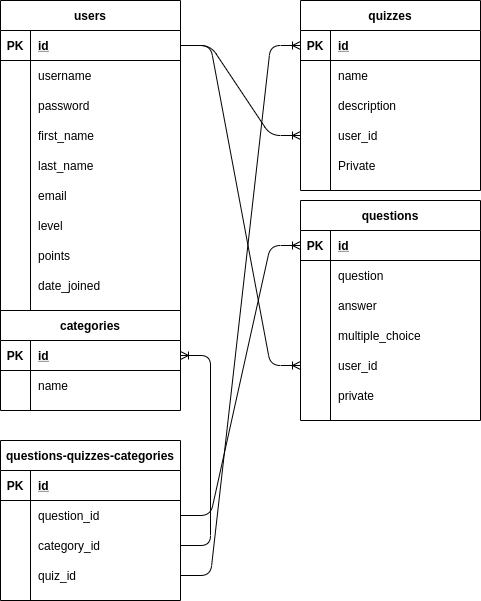

The diagram above was exported from draw.io. Its source (the exported page's mxGraphModel, read from the mxfile embedded in the PNG):
<mxGraphModel dx="324" dy="368" grid="1" gridSize="10" guides="1" tooltips="1" connect="1" arrows="1" fold="1" page="1" pageScale="1" pageWidth="1100" pageHeight="850" math="0" shadow="0">
  <root>
    <mxCell id="0" />
    <mxCell id="1" parent="0" />
    <mxCell id="2" value="users" style="shape=table;startSize=30;container=1;collapsible=1;childLayout=tableLayout;fixedRows=1;rowLines=0;fontStyle=1;align=center;resizeLast=1;" parent="1" vertex="1">
      <mxGeometry x="40" y="40" width="180" height="310" as="geometry" />
    </mxCell>
    <mxCell id="3" value="" style="shape=partialRectangle;collapsible=0;dropTarget=0;pointerEvents=0;fillColor=none;top=0;left=0;bottom=1;right=0;points=[[0,0.5],[1,0.5]];portConstraint=eastwest;" parent="2" vertex="1">
      <mxGeometry y="30" width="180" height="30" as="geometry" />
    </mxCell>
    <mxCell id="4" value="PK" style="shape=partialRectangle;connectable=0;fillColor=none;top=0;left=0;bottom=0;right=0;fontStyle=1;overflow=hidden;" parent="3" vertex="1">
      <mxGeometry width="30" height="30" as="geometry" />
    </mxCell>
    <mxCell id="5" value="id" style="shape=partialRectangle;connectable=0;fillColor=none;top=0;left=0;bottom=0;right=0;align=left;spacingLeft=6;fontStyle=5;overflow=hidden;" parent="3" vertex="1">
      <mxGeometry x="30" width="150" height="30" as="geometry" />
    </mxCell>
    <mxCell id="6" value="" style="shape=partialRectangle;collapsible=0;dropTarget=0;pointerEvents=0;fillColor=none;top=0;left=0;bottom=0;right=0;points=[[0,0.5],[1,0.5]];portConstraint=eastwest;" parent="2" vertex="1">
      <mxGeometry y="60" width="180" height="30" as="geometry" />
    </mxCell>
    <mxCell id="7" value="" style="shape=partialRectangle;connectable=0;fillColor=none;top=0;left=0;bottom=0;right=0;editable=1;overflow=hidden;" parent="6" vertex="1">
      <mxGeometry width="30" height="30" as="geometry" />
    </mxCell>
    <mxCell id="8" value="username" style="shape=partialRectangle;connectable=0;fillColor=none;top=0;left=0;bottom=0;right=0;align=left;spacingLeft=6;overflow=hidden;" parent="6" vertex="1">
      <mxGeometry x="30" width="150" height="30" as="geometry" />
    </mxCell>
    <mxCell id="9" value="" style="shape=partialRectangle;collapsible=0;dropTarget=0;pointerEvents=0;fillColor=none;top=0;left=0;bottom=0;right=0;points=[[0,0.5],[1,0.5]];portConstraint=eastwest;" parent="2" vertex="1">
      <mxGeometry y="90" width="180" height="30" as="geometry" />
    </mxCell>
    <mxCell id="10" value="" style="shape=partialRectangle;connectable=0;fillColor=none;top=0;left=0;bottom=0;right=0;editable=1;overflow=hidden;" parent="9" vertex="1">
      <mxGeometry width="30" height="30" as="geometry" />
    </mxCell>
    <mxCell id="11" value="password" style="shape=partialRectangle;connectable=0;fillColor=none;top=0;left=0;bottom=0;right=0;align=left;spacingLeft=6;overflow=hidden;" parent="9" vertex="1">
      <mxGeometry x="30" width="150" height="30" as="geometry" />
    </mxCell>
    <mxCell id="12" value="" style="shape=partialRectangle;collapsible=0;dropTarget=0;pointerEvents=0;fillColor=none;top=0;left=0;bottom=0;right=0;points=[[0,0.5],[1,0.5]];portConstraint=eastwest;" parent="2" vertex="1">
      <mxGeometry y="120" width="180" height="30" as="geometry" />
    </mxCell>
    <mxCell id="13" value="" style="shape=partialRectangle;connectable=0;fillColor=none;top=0;left=0;bottom=0;right=0;editable=1;overflow=hidden;" parent="12" vertex="1">
      <mxGeometry width="30" height="30" as="geometry" />
    </mxCell>
    <mxCell id="14" value="first_name" style="shape=partialRectangle;connectable=0;fillColor=none;top=0;left=0;bottom=0;right=0;align=left;spacingLeft=6;overflow=hidden;" parent="12" vertex="1">
      <mxGeometry x="30" width="150" height="30" as="geometry" />
    </mxCell>
    <mxCell id="15" value="" style="shape=partialRectangle;collapsible=0;dropTarget=0;pointerEvents=0;fillColor=none;top=0;left=0;bottom=0;right=0;points=[[0,0.5],[1,0.5]];portConstraint=eastwest;" parent="2" vertex="1">
      <mxGeometry y="150" width="180" height="30" as="geometry" />
    </mxCell>
    <mxCell id="16" value="" style="shape=partialRectangle;connectable=0;fillColor=none;top=0;left=0;bottom=0;right=0;editable=1;overflow=hidden;" parent="15" vertex="1">
      <mxGeometry width="30" height="30" as="geometry" />
    </mxCell>
    <mxCell id="17" value="last_name" style="shape=partialRectangle;connectable=0;fillColor=none;top=0;left=0;bottom=0;right=0;align=left;spacingLeft=6;overflow=hidden;" parent="15" vertex="1">
      <mxGeometry x="30" width="150" height="30" as="geometry" />
    </mxCell>
    <mxCell id="18" value="" style="shape=partialRectangle;collapsible=0;dropTarget=0;pointerEvents=0;fillColor=none;top=0;left=0;bottom=0;right=0;points=[[0,0.5],[1,0.5]];portConstraint=eastwest;" parent="2" vertex="1">
      <mxGeometry y="180" width="180" height="30" as="geometry" />
    </mxCell>
    <mxCell id="19" value="" style="shape=partialRectangle;connectable=0;fillColor=none;top=0;left=0;bottom=0;right=0;editable=1;overflow=hidden;" parent="18" vertex="1">
      <mxGeometry width="30" height="30" as="geometry" />
    </mxCell>
    <mxCell id="20" value="email" style="shape=partialRectangle;connectable=0;fillColor=none;top=0;left=0;bottom=0;right=0;align=left;spacingLeft=6;overflow=hidden;" parent="18" vertex="1">
      <mxGeometry x="30" width="150" height="30" as="geometry" />
    </mxCell>
    <mxCell id="21" value="" style="shape=partialRectangle;collapsible=0;dropTarget=0;pointerEvents=0;fillColor=none;top=0;left=0;bottom=0;right=0;points=[[0,0.5],[1,0.5]];portConstraint=eastwest;" parent="2" vertex="1">
      <mxGeometry y="210" width="180" height="30" as="geometry" />
    </mxCell>
    <mxCell id="22" value="" style="shape=partialRectangle;connectable=0;fillColor=none;top=0;left=0;bottom=0;right=0;editable=1;overflow=hidden;" parent="21" vertex="1">
      <mxGeometry width="30" height="30" as="geometry" />
    </mxCell>
    <mxCell id="23" value="level" style="shape=partialRectangle;connectable=0;fillColor=none;top=0;left=0;bottom=0;right=0;align=left;spacingLeft=6;overflow=hidden;" parent="21" vertex="1">
      <mxGeometry x="30" width="150" height="30" as="geometry" />
    </mxCell>
    <mxCell id="24" value="" style="shape=partialRectangle;collapsible=0;dropTarget=0;pointerEvents=0;fillColor=none;top=0;left=0;bottom=0;right=0;points=[[0,0.5],[1,0.5]];portConstraint=eastwest;" parent="2" vertex="1">
      <mxGeometry y="240" width="180" height="30" as="geometry" />
    </mxCell>
    <mxCell id="25" value="" style="shape=partialRectangle;connectable=0;fillColor=none;top=0;left=0;bottom=0;right=0;editable=1;overflow=hidden;" parent="24" vertex="1">
      <mxGeometry width="30" height="30" as="geometry" />
    </mxCell>
    <mxCell id="26" value="points" style="shape=partialRectangle;connectable=0;fillColor=none;top=0;left=0;bottom=0;right=0;align=left;spacingLeft=6;overflow=hidden;" parent="24" vertex="1">
      <mxGeometry x="30" width="150" height="30" as="geometry" />
    </mxCell>
    <mxCell id="170" value="" style="shape=partialRectangle;collapsible=0;dropTarget=0;pointerEvents=0;fillColor=none;top=0;left=0;bottom=0;right=0;points=[[0,0.5],[1,0.5]];portConstraint=eastwest;" vertex="1" parent="2">
      <mxGeometry y="270" width="180" height="30" as="geometry" />
    </mxCell>
    <mxCell id="171" value="" style="shape=partialRectangle;connectable=0;fillColor=none;top=0;left=0;bottom=0;right=0;editable=1;overflow=hidden;" vertex="1" parent="170">
      <mxGeometry width="30" height="30" as="geometry" />
    </mxCell>
    <mxCell id="172" value="date_joined" style="shape=partialRectangle;connectable=0;fillColor=none;top=0;left=0;bottom=0;right=0;align=left;spacingLeft=6;overflow=hidden;" vertex="1" parent="170">
      <mxGeometry x="30" width="150" height="30" as="geometry" />
    </mxCell>
    <mxCell id="27" value="quizzes" style="shape=table;startSize=30;container=1;collapsible=1;childLayout=tableLayout;fixedRows=1;rowLines=0;fontStyle=1;align=center;resizeLast=1;fillColor=none;" parent="1" vertex="1">
      <mxGeometry x="340" y="40" width="180" height="190" as="geometry" />
    </mxCell>
    <mxCell id="28" value="" style="shape=partialRectangle;collapsible=0;dropTarget=0;pointerEvents=0;fillColor=none;top=0;left=0;bottom=1;right=0;points=[[0,0.5],[1,0.5]];portConstraint=eastwest;" parent="27" vertex="1">
      <mxGeometry y="30" width="180" height="30" as="geometry" />
    </mxCell>
    <mxCell id="29" value="PK" style="shape=partialRectangle;connectable=0;fillColor=none;top=0;left=0;bottom=0;right=0;fontStyle=1;overflow=hidden;" parent="28" vertex="1">
      <mxGeometry width="30" height="30" as="geometry" />
    </mxCell>
    <mxCell id="30" value="id" style="shape=partialRectangle;connectable=0;fillColor=none;top=0;left=0;bottom=0;right=0;align=left;spacingLeft=6;fontStyle=5;overflow=hidden;" parent="28" vertex="1">
      <mxGeometry x="30" width="150" height="30" as="geometry" />
    </mxCell>
    <mxCell id="31" value="" style="shape=partialRectangle;collapsible=0;dropTarget=0;pointerEvents=0;fillColor=none;top=0;left=0;bottom=0;right=0;points=[[0,0.5],[1,0.5]];portConstraint=eastwest;" parent="27" vertex="1">
      <mxGeometry y="60" width="180" height="30" as="geometry" />
    </mxCell>
    <mxCell id="32" value="" style="shape=partialRectangle;connectable=0;fillColor=none;top=0;left=0;bottom=0;right=0;editable=1;overflow=hidden;" parent="31" vertex="1">
      <mxGeometry width="30" height="30" as="geometry" />
    </mxCell>
    <mxCell id="33" value="name" style="shape=partialRectangle;connectable=0;fillColor=none;top=0;left=0;bottom=0;right=0;align=left;spacingLeft=6;overflow=hidden;" parent="31" vertex="1">
      <mxGeometry x="30" width="150" height="30" as="geometry" />
    </mxCell>
    <mxCell id="34" value="" style="shape=partialRectangle;collapsible=0;dropTarget=0;pointerEvents=0;fillColor=none;top=0;left=0;bottom=0;right=0;points=[[0,0.5],[1,0.5]];portConstraint=eastwest;" parent="27" vertex="1">
      <mxGeometry y="90" width="180" height="30" as="geometry" />
    </mxCell>
    <mxCell id="35" value="" style="shape=partialRectangle;connectable=0;fillColor=none;top=0;left=0;bottom=0;right=0;editable=1;overflow=hidden;" parent="34" vertex="1">
      <mxGeometry width="30" height="30" as="geometry" />
    </mxCell>
    <mxCell id="36" value="description" style="shape=partialRectangle;connectable=0;fillColor=none;top=0;left=0;bottom=0;right=0;align=left;spacingLeft=6;overflow=hidden;" parent="34" vertex="1">
      <mxGeometry x="30" width="150" height="30" as="geometry" />
    </mxCell>
    <mxCell id="37" value="" style="shape=partialRectangle;collapsible=0;dropTarget=0;pointerEvents=0;fillColor=none;top=0;left=0;bottom=0;right=0;points=[[0,0.5],[1,0.5]];portConstraint=eastwest;" parent="27" vertex="1">
      <mxGeometry y="120" width="180" height="30" as="geometry" />
    </mxCell>
    <mxCell id="38" value="" style="shape=partialRectangle;connectable=0;fillColor=none;top=0;left=0;bottom=0;right=0;editable=1;overflow=hidden;" parent="37" vertex="1">
      <mxGeometry width="30" height="30" as="geometry" />
    </mxCell>
    <mxCell id="39" value="user_id" style="shape=partialRectangle;connectable=0;fillColor=none;top=0;left=0;bottom=0;right=0;align=left;spacingLeft=6;overflow=hidden;" parent="37" vertex="1">
      <mxGeometry x="30" width="150" height="30" as="geometry" />
    </mxCell>
    <mxCell id="147" value="" style="shape=partialRectangle;collapsible=0;dropTarget=0;pointerEvents=0;fillColor=none;top=0;left=0;bottom=0;right=0;points=[[0,0.5],[1,0.5]];portConstraint=eastwest;" parent="27" vertex="1">
      <mxGeometry y="150" width="180" height="30" as="geometry" />
    </mxCell>
    <mxCell id="148" value="" style="shape=partialRectangle;connectable=0;fillColor=none;top=0;left=0;bottom=0;right=0;editable=1;overflow=hidden;" parent="147" vertex="1">
      <mxGeometry width="30" height="30" as="geometry" />
    </mxCell>
    <mxCell id="149" value="Private" style="shape=partialRectangle;connectable=0;fillColor=none;top=0;left=0;bottom=0;right=0;align=left;spacingLeft=6;overflow=hidden;" parent="147" vertex="1">
      <mxGeometry x="30" width="150" height="30" as="geometry" />
    </mxCell>
    <mxCell id="40" value="questions" style="shape=table;startSize=30;container=1;collapsible=1;childLayout=tableLayout;fixedRows=1;rowLines=0;fontStyle=1;align=center;resizeLast=1;fillColor=none;" parent="1" vertex="1">
      <mxGeometry x="340" y="240" width="180" height="220" as="geometry" />
    </mxCell>
    <mxCell id="41" value="" style="shape=partialRectangle;collapsible=0;dropTarget=0;pointerEvents=0;fillColor=none;top=0;left=0;bottom=1;right=0;points=[[0,0.5],[1,0.5]];portConstraint=eastwest;" parent="40" vertex="1">
      <mxGeometry y="30" width="180" height="30" as="geometry" />
    </mxCell>
    <mxCell id="42" value="PK" style="shape=partialRectangle;connectable=0;fillColor=none;top=0;left=0;bottom=0;right=0;fontStyle=1;overflow=hidden;" parent="41" vertex="1">
      <mxGeometry width="30" height="30" as="geometry" />
    </mxCell>
    <mxCell id="43" value="id" style="shape=partialRectangle;connectable=0;fillColor=none;top=0;left=0;bottom=0;right=0;align=left;spacingLeft=6;fontStyle=5;overflow=hidden;" parent="41" vertex="1">
      <mxGeometry x="30" width="150" height="30" as="geometry" />
    </mxCell>
    <mxCell id="44" value="" style="shape=partialRectangle;collapsible=0;dropTarget=0;pointerEvents=0;fillColor=none;top=0;left=0;bottom=0;right=0;points=[[0,0.5],[1,0.5]];portConstraint=eastwest;" parent="40" vertex="1">
      <mxGeometry y="60" width="180" height="30" as="geometry" />
    </mxCell>
    <mxCell id="45" value="" style="shape=partialRectangle;connectable=0;fillColor=none;top=0;left=0;bottom=0;right=0;editable=1;overflow=hidden;" parent="44" vertex="1">
      <mxGeometry width="30" height="30" as="geometry" />
    </mxCell>
    <mxCell id="46" value="question" style="shape=partialRectangle;connectable=0;fillColor=none;top=0;left=0;bottom=0;right=0;align=left;spacingLeft=6;overflow=hidden;" parent="44" vertex="1">
      <mxGeometry x="30" width="150" height="30" as="geometry" />
    </mxCell>
    <mxCell id="47" value="" style="shape=partialRectangle;collapsible=0;dropTarget=0;pointerEvents=0;fillColor=none;top=0;left=0;bottom=0;right=0;points=[[0,0.5],[1,0.5]];portConstraint=eastwest;" parent="40" vertex="1">
      <mxGeometry y="90" width="180" height="30" as="geometry" />
    </mxCell>
    <mxCell id="48" value="" style="shape=partialRectangle;connectable=0;fillColor=none;top=0;left=0;bottom=0;right=0;editable=1;overflow=hidden;" parent="47" vertex="1">
      <mxGeometry width="30" height="30" as="geometry" />
    </mxCell>
    <mxCell id="49" value="answer" style="shape=partialRectangle;connectable=0;fillColor=none;top=0;left=0;bottom=0;right=0;align=left;spacingLeft=6;overflow=hidden;" parent="47" vertex="1">
      <mxGeometry x="30" width="150" height="30" as="geometry" />
    </mxCell>
    <mxCell id="50" value="" style="shape=partialRectangle;collapsible=0;dropTarget=0;pointerEvents=0;fillColor=none;top=0;left=0;bottom=0;right=0;points=[[0,0.5],[1,0.5]];portConstraint=eastwest;" parent="40" vertex="1">
      <mxGeometry y="120" width="180" height="30" as="geometry" />
    </mxCell>
    <mxCell id="51" value="" style="shape=partialRectangle;connectable=0;fillColor=none;top=0;left=0;bottom=0;right=0;editable=1;overflow=hidden;" parent="50" vertex="1">
      <mxGeometry width="30" height="30" as="geometry" />
    </mxCell>
    <mxCell id="52" value="multiple_choice" style="shape=partialRectangle;connectable=0;fillColor=none;top=0;left=0;bottom=0;right=0;align=left;spacingLeft=6;overflow=hidden;" parent="50" vertex="1">
      <mxGeometry x="30" width="150" height="30" as="geometry" />
    </mxCell>
    <mxCell id="53" value="" style="shape=partialRectangle;collapsible=0;dropTarget=0;pointerEvents=0;fillColor=none;top=0;left=0;bottom=0;right=0;points=[[0,0.5],[1,0.5]];portConstraint=eastwest;" parent="40" vertex="1">
      <mxGeometry y="150" width="180" height="30" as="geometry" />
    </mxCell>
    <mxCell id="54" value="" style="shape=partialRectangle;connectable=0;fillColor=none;top=0;left=0;bottom=0;right=0;editable=1;overflow=hidden;" parent="53" vertex="1">
      <mxGeometry width="30" height="30" as="geometry" />
    </mxCell>
    <mxCell id="55" value="user_id" style="shape=partialRectangle;connectable=0;fillColor=none;top=0;left=0;bottom=0;right=0;align=left;spacingLeft=6;overflow=hidden;" parent="53" vertex="1">
      <mxGeometry x="30" width="150" height="30" as="geometry" />
    </mxCell>
    <mxCell id="166" value="" style="shape=partialRectangle;collapsible=0;dropTarget=0;pointerEvents=0;fillColor=none;top=0;left=0;bottom=0;right=0;points=[[0,0.5],[1,0.5]];portConstraint=eastwest;" parent="40" vertex="1">
      <mxGeometry y="180" width="180" height="30" as="geometry" />
    </mxCell>
    <mxCell id="167" value="" style="shape=partialRectangle;connectable=0;fillColor=none;top=0;left=0;bottom=0;right=0;editable=1;overflow=hidden;" parent="166" vertex="1">
      <mxGeometry width="30" height="30" as="geometry" />
    </mxCell>
    <mxCell id="168" value="private" style="shape=partialRectangle;connectable=0;fillColor=none;top=0;left=0;bottom=0;right=0;align=left;spacingLeft=6;overflow=hidden;" parent="166" vertex="1">
      <mxGeometry x="30" width="150" height="30" as="geometry" />
    </mxCell>
    <mxCell id="69" value="categories" style="shape=table;startSize=30;container=1;collapsible=1;childLayout=tableLayout;fixedRows=1;rowLines=0;fontStyle=1;align=center;resizeLast=1;fillColor=none;" parent="1" vertex="1">
      <mxGeometry x="40" y="350" width="180" height="100" as="geometry" />
    </mxCell>
    <mxCell id="70" value="" style="shape=partialRectangle;collapsible=0;dropTarget=0;pointerEvents=0;fillColor=none;top=0;left=0;bottom=1;right=0;points=[[0,0.5],[1,0.5]];portConstraint=eastwest;" parent="69" vertex="1">
      <mxGeometry y="30" width="180" height="30" as="geometry" />
    </mxCell>
    <mxCell id="71" value="PK" style="shape=partialRectangle;connectable=0;fillColor=none;top=0;left=0;bottom=0;right=0;fontStyle=1;overflow=hidden;" parent="70" vertex="1">
      <mxGeometry width="30" height="30" as="geometry" />
    </mxCell>
    <mxCell id="72" value="id" style="shape=partialRectangle;connectable=0;fillColor=none;top=0;left=0;bottom=0;right=0;align=left;spacingLeft=6;fontStyle=5;overflow=hidden;" parent="70" vertex="1">
      <mxGeometry x="30" width="150" height="30" as="geometry" />
    </mxCell>
    <mxCell id="73" value="" style="shape=partialRectangle;collapsible=0;dropTarget=0;pointerEvents=0;fillColor=none;top=0;left=0;bottom=0;right=0;points=[[0,0.5],[1,0.5]];portConstraint=eastwest;" parent="69" vertex="1">
      <mxGeometry y="60" width="180" height="30" as="geometry" />
    </mxCell>
    <mxCell id="74" value="" style="shape=partialRectangle;connectable=0;fillColor=none;top=0;left=0;bottom=0;right=0;editable=1;overflow=hidden;" parent="73" vertex="1">
      <mxGeometry width="30" height="30" as="geometry" />
    </mxCell>
    <mxCell id="75" value="name" style="shape=partialRectangle;connectable=0;fillColor=none;top=0;left=0;bottom=0;right=0;align=left;spacingLeft=6;overflow=hidden;" parent="73" vertex="1">
      <mxGeometry x="30" width="150" height="30" as="geometry" />
    </mxCell>
    <mxCell id="95" value="questions-quizzes-categories" style="shape=table;startSize=30;container=1;collapsible=1;childLayout=tableLayout;fixedRows=1;rowLines=0;fontStyle=1;align=center;resizeLast=1;fillColor=none;" parent="1" vertex="1">
      <mxGeometry x="40" y="480" width="180" height="160" as="geometry" />
    </mxCell>
    <mxCell id="96" value="" style="shape=partialRectangle;collapsible=0;dropTarget=0;pointerEvents=0;fillColor=none;top=0;left=0;bottom=1;right=0;points=[[0,0.5],[1,0.5]];portConstraint=eastwest;" parent="95" vertex="1">
      <mxGeometry y="30" width="180" height="30" as="geometry" />
    </mxCell>
    <mxCell id="97" value="PK" style="shape=partialRectangle;connectable=0;fillColor=none;top=0;left=0;bottom=0;right=0;fontStyle=1;overflow=hidden;" parent="96" vertex="1">
      <mxGeometry width="30" height="30" as="geometry" />
    </mxCell>
    <mxCell id="98" value="id" style="shape=partialRectangle;connectable=0;fillColor=none;top=0;left=0;bottom=0;right=0;align=left;spacingLeft=6;fontStyle=5;overflow=hidden;" parent="96" vertex="1">
      <mxGeometry x="30" width="150" height="30" as="geometry" />
    </mxCell>
    <mxCell id="99" value="" style="shape=partialRectangle;collapsible=0;dropTarget=0;pointerEvents=0;fillColor=none;top=0;left=0;bottom=0;right=0;points=[[0,0.5],[1,0.5]];portConstraint=eastwest;" parent="95" vertex="1">
      <mxGeometry y="60" width="180" height="30" as="geometry" />
    </mxCell>
    <mxCell id="100" value="" style="shape=partialRectangle;connectable=0;fillColor=none;top=0;left=0;bottom=0;right=0;editable=1;overflow=hidden;" parent="99" vertex="1">
      <mxGeometry width="30" height="30" as="geometry" />
    </mxCell>
    <mxCell id="101" value="question_id" style="shape=partialRectangle;connectable=0;fillColor=none;top=0;left=0;bottom=0;right=0;align=left;spacingLeft=6;overflow=hidden;" parent="99" vertex="1">
      <mxGeometry x="30" width="150" height="30" as="geometry" />
    </mxCell>
    <mxCell id="102" value="" style="shape=partialRectangle;collapsible=0;dropTarget=0;pointerEvents=0;fillColor=none;top=0;left=0;bottom=0;right=0;points=[[0,0.5],[1,0.5]];portConstraint=eastwest;" parent="95" vertex="1">
      <mxGeometry y="90" width="180" height="30" as="geometry" />
    </mxCell>
    <mxCell id="103" value="" style="shape=partialRectangle;connectable=0;fillColor=none;top=0;left=0;bottom=0;right=0;editable=1;overflow=hidden;" parent="102" vertex="1">
      <mxGeometry width="30" height="30" as="geometry" />
    </mxCell>
    <mxCell id="104" value="category_id" style="shape=partialRectangle;connectable=0;fillColor=none;top=0;left=0;bottom=0;right=0;align=left;spacingLeft=6;overflow=hidden;" parent="102" vertex="1">
      <mxGeometry x="30" width="150" height="30" as="geometry" />
    </mxCell>
    <mxCell id="127" value="" style="shape=partialRectangle;collapsible=0;dropTarget=0;pointerEvents=0;fillColor=none;top=0;left=0;bottom=0;right=0;points=[[0,0.5],[1,0.5]];portConstraint=eastwest;" parent="95" vertex="1">
      <mxGeometry y="120" width="180" height="30" as="geometry" />
    </mxCell>
    <mxCell id="128" value="" style="shape=partialRectangle;connectable=0;fillColor=none;top=0;left=0;bottom=0;right=0;editable=1;overflow=hidden;" parent="127" vertex="1">
      <mxGeometry width="30" height="30" as="geometry" />
    </mxCell>
    <mxCell id="129" value="quiz_id" style="shape=partialRectangle;connectable=0;fillColor=none;top=0;left=0;bottom=0;right=0;align=left;spacingLeft=6;overflow=hidden;" parent="127" vertex="1">
      <mxGeometry x="30" width="150" height="30" as="geometry" />
    </mxCell>
    <mxCell id="121" value="" style="edgeStyle=entityRelationEdgeStyle;fontSize=12;html=1;endArrow=ERoneToMany;exitX=1;exitY=0.5;exitDx=0;exitDy=0;entryX=0;entryY=0.5;entryDx=0;entryDy=0;" parent="1" source="3" target="37" edge="1">
      <mxGeometry width="100" height="100" relative="1" as="geometry">
        <mxPoint x="230" y="150" as="sourcePoint" />
        <mxPoint x="330" y="50" as="targetPoint" />
      </mxGeometry>
    </mxCell>
    <mxCell id="122" value="" style="edgeStyle=entityRelationEdgeStyle;fontSize=12;html=1;endArrow=ERoneToMany;exitX=1;exitY=0.5;exitDx=0;exitDy=0;" parent="1" source="3" target="53" edge="1">
      <mxGeometry width="100" height="100" relative="1" as="geometry">
        <mxPoint x="240" y="290" as="sourcePoint" />
        <mxPoint x="340" y="190" as="targetPoint" />
      </mxGeometry>
    </mxCell>
    <mxCell id="132" value="" style="edgeStyle=entityRelationEdgeStyle;fontSize=12;html=1;endArrow=ERoneToMany;" parent="1" source="99" target="41" edge="1">
      <mxGeometry width="100" height="100" relative="1" as="geometry">
        <mxPoint x="530" y="380" as="sourcePoint" />
        <mxPoint x="630" y="280" as="targetPoint" />
      </mxGeometry>
    </mxCell>
    <mxCell id="133" value="" style="edgeStyle=entityRelationEdgeStyle;fontSize=12;html=1;endArrow=ERoneToMany;" parent="1" source="127" target="28" edge="1">
      <mxGeometry width="100" height="100" relative="1" as="geometry">
        <mxPoint x="560" y="300" as="sourcePoint" />
        <mxPoint x="660" y="200" as="targetPoint" />
      </mxGeometry>
    </mxCell>
    <mxCell id="169" value="" style="edgeStyle=entityRelationEdgeStyle;fontSize=12;html=1;endArrow=ERoneToMany;" parent="1" source="102" target="70" edge="1">
      <mxGeometry width="100" height="100" relative="1" as="geometry">
        <mxPoint x="30" y="600" as="sourcePoint" />
        <mxPoint x="130" y="500" as="targetPoint" />
      </mxGeometry>
    </mxCell>
  </root>
</mxGraphModel>